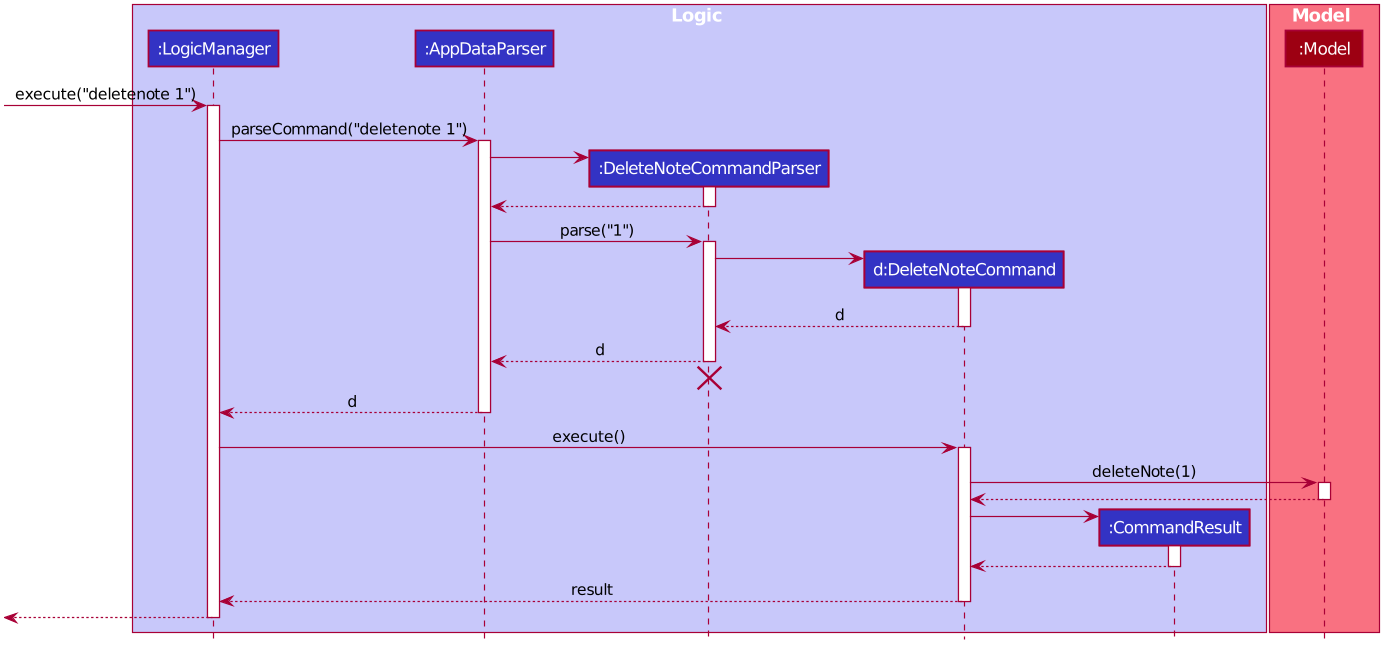

The diagram above was rendered by PlantUML. Its source (embedded in the PNG):
@startuml








skinparam BackgroundColor #FFFFFFF

skinparam Shadowing false

skinparam Class {
    FontColor #FFFFFF
    BorderThickness 1
    BorderColor #FFFFFF
    StereotypeFontColor #FFFFFF
    FontName Arial
}

skinparam Actor {
    BorderColor #000000
    Color #000000
    FontName Arial
}

skinparam Sequence {
    MessageAlign center
    BoxFontSize 15
    BoxPadding 0
    BoxFontColor #FFFFFF
    FontName Arial
}

skinparam Participant {
    FontColor #FFFFFFF
    Padding 20
}

skinparam MinClassWidth 50
skinparam ParticipantPadding 10
skinparam Shadowing false
skinparam DefaultTextAlignment center
skinparam packageStyle Rectangle

hide footbox
hide members
hide circle

box Logic #C8C8FA
participant ":LogicManager" as LogicManager #3333C4
participant ":AppDataParser" as AppDataParser #3333C4
participant ":DeleteNoteCommandParser" as DeleteNoteCommandParser #3333C4
participant "d:DeleteNoteCommand" as DeleteNoteCommand #3333C4
participant ":CommandResult" as CommandResult #3333C4
end box

box Model #F97181
participant ":Model" as Model #9D0012
end box

[-> LogicManager : execute("deletenote 1")
activate LogicManager

LogicManager -> AppDataParser : parseCommand("deletenote 1")
activate AppDataParser

create DeleteNoteCommandParser
AppDataParser -> DeleteNoteCommandParser
activate DeleteNoteCommandParser

DeleteNoteCommandParser --> AppDataParser
deactivate DeleteNoteCommandParser

AppDataParser -> DeleteNoteCommandParser : parse("1")
activate DeleteNoteCommandParser

create DeleteNoteCommand
DeleteNoteCommandParser -> DeleteNoteCommand
activate DeleteNoteCommand

DeleteNoteCommand --> DeleteNoteCommandParser : d
deactivate DeleteNoteCommand

DeleteNoteCommandParser --> AppDataParser : d
deactivate DeleteNoteCommandParser
DeleteNoteCommandParser -[hidden]-> AppDataParser
destroy DeleteNoteCommandParser

AppDataParser --> LogicManager : d
deactivate AppDataParser

LogicManager -> DeleteNoteCommand : execute()
activate DeleteNoteCommand

DeleteNoteCommand -> Model : deleteNote(1)
activate Model

Model --> DeleteNoteCommand
deactivate Model

create CommandResult
DeleteNoteCommand -> CommandResult
activate CommandResult

CommandResult --> DeleteNoteCommand
deactivate CommandResult

DeleteNoteCommand --> LogicManager : result
deactivate DeleteNoteCommand

[<--LogicManager
deactivate LogicManager
@enduml